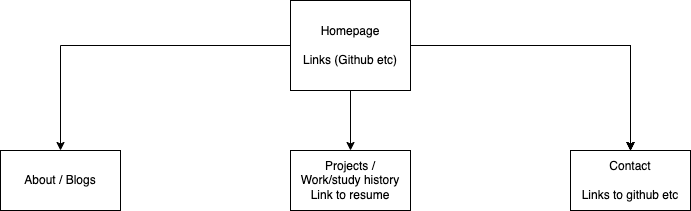

The diagram above was exported from draw.io. Its source (the exported page's mxGraphModel, read from the mxfile embedded in the PNG):
<mxGraphModel dx="1026" dy="693" grid="1" gridSize="10" guides="1" tooltips="1" connect="1" arrows="1" fold="1" page="1" pageScale="1" pageWidth="827" pageHeight="1169" math="0" shadow="0">
  <root>
    <mxCell id="0" />
    <mxCell id="1" parent="0" />
    <mxCell id="197H01sAjIOdb7WEXR8v-8" value="" style="edgeStyle=orthogonalEdgeStyle;rounded=0;orthogonalLoop=1;jettySize=auto;html=1;" edge="1" parent="1" source="197H01sAjIOdb7WEXR8v-2" target="197H01sAjIOdb7WEXR8v-7">
      <mxGeometry relative="1" as="geometry" />
    </mxCell>
    <mxCell id="197H01sAjIOdb7WEXR8v-9" value="" style="edgeStyle=orthogonalEdgeStyle;rounded=0;orthogonalLoop=1;jettySize=auto;html=1;" edge="1" parent="1" source="197H01sAjIOdb7WEXR8v-2" target="197H01sAjIOdb7WEXR8v-7">
      <mxGeometry relative="1" as="geometry" />
    </mxCell>
    <mxCell id="197H01sAjIOdb7WEXR8v-10" value="" style="edgeStyle=orthogonalEdgeStyle;rounded=0;orthogonalLoop=1;jettySize=auto;html=1;" edge="1" parent="1" source="197H01sAjIOdb7WEXR8v-2" target="197H01sAjIOdb7WEXR8v-7">
      <mxGeometry relative="1" as="geometry" />
    </mxCell>
    <mxCell id="197H01sAjIOdb7WEXR8v-11" value="" style="edgeStyle=orthogonalEdgeStyle;rounded=0;orthogonalLoop=1;jettySize=auto;html=1;" edge="1" parent="1" source="197H01sAjIOdb7WEXR8v-2" target="197H01sAjIOdb7WEXR8v-7">
      <mxGeometry relative="1" as="geometry" />
    </mxCell>
    <mxCell id="197H01sAjIOdb7WEXR8v-16" value="" style="edgeStyle=orthogonalEdgeStyle;rounded=0;orthogonalLoop=1;jettySize=auto;html=1;" edge="1" parent="1" source="197H01sAjIOdb7WEXR8v-2" target="197H01sAjIOdb7WEXR8v-15">
      <mxGeometry relative="1" as="geometry" />
    </mxCell>
    <mxCell id="197H01sAjIOdb7WEXR8v-23" style="edgeStyle=orthogonalEdgeStyle;rounded=0;orthogonalLoop=1;jettySize=auto;html=1;" edge="1" parent="1" source="197H01sAjIOdb7WEXR8v-2" target="197H01sAjIOdb7WEXR8v-22">
      <mxGeometry relative="1" as="geometry" />
    </mxCell>
    <mxCell id="197H01sAjIOdb7WEXR8v-2" value="Homepage&lt;br&gt;&lt;br&gt;Links (Github etc)&lt;br&gt;" style="rounded=0;whiteSpace=wrap;html=1;" vertex="1" parent="1">
      <mxGeometry x="340" y="30" width="120" height="90" as="geometry" />
    </mxCell>
    <mxCell id="197H01sAjIOdb7WEXR8v-7" value="Contact&lt;br&gt;&lt;br&gt;Links to github etc" style="rounded=0;whiteSpace=wrap;html=1;" vertex="1" parent="1">
      <mxGeometry x="620" y="180" width="120" height="60" as="geometry" />
    </mxCell>
    <mxCell id="197H01sAjIOdb7WEXR8v-15" value="Projects /&lt;br&gt;Work/study history&lt;br style=&quot;border-color: var(--border-color);&quot;&gt;Link to resume" style="whiteSpace=wrap;html=1;rounded=0;" vertex="1" parent="1">
      <mxGeometry x="340" y="180" width="120" height="60" as="geometry" />
    </mxCell>
    <mxCell id="197H01sAjIOdb7WEXR8v-22" value="About / Blogs&lt;br&gt;" style="rounded=0;whiteSpace=wrap;html=1;" vertex="1" parent="1">
      <mxGeometry x="50" y="180" width="120" height="60" as="geometry" />
    </mxCell>
  </root>
</mxGraphModel>